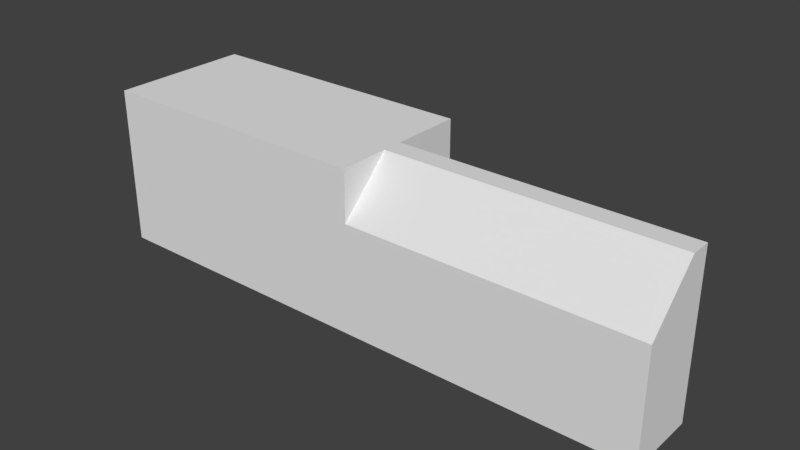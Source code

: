 # Source: counter.blend  (saved by Blender 2.79.0; exported with 4.5.12 LTS)
import bpy
from mathutils import Matrix  # noqa: F401  (used for matrix-valued properties, if any)

bpy.ops.wm.read_factory_settings(use_empty=True)
scene = bpy.context.scene
scene.name = 'Scene'

# ---- collections
col_collection_1 = bpy.data.collections.new('Collection 1'); scene.collection.children.link(col_collection_1)

# ---- world
world_world = bpy.data.worlds.new('World'); scene.world = world_world
world_world.color = (0.05088, 0.05088, 0.05088)
world_world.use_sun_shadow = False
world_world.sun_shadow_jitter_overblur = 0.0
world_world.cycles.sampling_method = 'MANUAL'

# ---- meshes
me_cube_001 = bpy.data.meshes.new('Cube.001')
me_cube_001.from_pydata([(-2.0, 0.0, -0.5), (-2.0, 0.0, 0.5), (-2.0, 1.116, -0.5), (-2.0, 1.116, 0.5), (2.0, -3.775e-08, 5.96e-08), (2.0, 0.0, 0.5), (2.0, 1.116, 5.96e-08), (8.112e-05, 1.116, -0.5), (8.112e-05, 0.0, -0.5), (8.112e-05, 0.0, 0.5), (1.0, -3.775e-08, 5.96e-08), (1.0, 1.116, 5.96e-08), (1.0, 0.0, 0.5), (8.112e-05, 1.116, 5.96e-08), (8.112e-05, -5.96e-08, 5.96e-08), (2.0, 1.116, 0.1441), (2.0, 0.7602, 0.5), (8.112e-05, 0.7602, 0.5), (8.112e-05, 1.116, 0.1441), (8.112e-05, 1.116, 0.1441), (9.903e-05, 1.116, 0.5), (1.0, 1.116, 0.1441), (1.0, 0.7602, 0.5)], [], [(0, 1, 3, 2), (6, 15, 16, 5, 4), (2, 3, 20, 19, 7), (8, 9, 1, 0), (11, 6, 4, 10), (22, 17, 9, 12), (2, 7, 8, 0), (14, 9, 8), (13, 18, 21, 11), (4, 5, 12, 10), (11, 21, 15, 6), (13, 11, 10, 14), (7, 19, 18, 13), (17, 20, 3, 1, 9), (7, 13, 14, 8), (10, 12, 9, 14), (17, 18, 19, 20), (22, 16, 15, 21), (17, 22, 21, 18), (16, 22, 12, 5)])
_uv = me_cube_001.uv_layers.new(name='UVMap')
_uv.uv.foreach_set('vector', [0.1064, 0.9775, 0.09668, 0.9775, 0.09668, 0.9678, 0.1064, 0.9678, 0.1016, 0.9678, 0.09692, 0.9711, 0.09869, 0.9766, 0.1044, 0.9766, 0.1062, 0.9711, 0.04297, 0.96, 0.03832, 0.9633, 0.0401, 0.9688, 0.04584, 0.9688, 0.04761, 0.9633, 0.1064, 0.9775, 0.09668, 0.9775, 0.09668, 0.9678, 0.1064, 0.9678, 0.1064, 0.9775, 0.09668, 0.9775, 0.09668, 0.9678, 0.1064, 0.9678, 0.415, 0.9814, 0.4053, 0.9814, 0.4053, 0.9717, 0.415, 0.9717, 0.1064, 0.9775, 0.09668, 0.9775, 0.09668, 0.9678, 0.1064, 0.9678, 0.1064, 0.9775, 0.09668, 0.9775, 0.09668, 0.9678, 0.4697, 0.9775, 0.46, 0.9775, 0.46, 0.9678, 0.4697, 0.9678, 0.1064, 0.9775, 0.09668, 0.9775, 0.09668, 0.9678, 0.1064, 0.9678, 0.4697, 0.9775, 0.46, 0.9775, 0.46, 0.9678, 0.4697, 0.9678, 0.1064, 0.9775, 0.09668, 0.9775, 0.09668, 0.9678, 0.1064, 0.9678, 0.1064, 0.9775, 0.09668, 0.9775, 0.09668, 0.9678, 0.1064, 0.9678, 0.1016, 0.9678, 0.09692, 0.9711, 0.09869, 0.9766, 0.1044, 0.9766, 0.1062, 0.9711, 0.1064, 0.9775, 0.09668, 0.9775, 0.09668, 0.9678, 0.1064, 0.9678, 0.1064, 0.9775, 0.09668, 0.9775, 0.09668, 0.9678, 0.1064, 0.9678, 0.1064, 0.9775, 0.09668, 0.9775, 0.09668, 0.9678, 0.1064, 0.9678, 0.5479, 0.9619, 0.5381, 0.9619, 0.5381, 0.9521, 0.5479, 0.9521, 0.5479, 0.9619, 0.5381, 0.9619, 0.5381, 0.9521, 0.5479, 0.9521, 0.415, 0.9814, 0.4053, 0.9814, 0.4053, 0.9717, 0.415, 0.9717])
me_cube_001.use_remesh_preserve_volume = False
me_cube_001.use_remesh_preserve_attributes = False
me_cube_001.use_mirror_vertex_groups = False
me_cube_001.update()

# ---- objects
ob_counter = bpy.data.objects.new('counter', me_cube_001)

# ---- transforms, parenting, visibility, modifiers, constraints
ob_counter.location = (0.0, 0.0, 0.0)
ob_counter.rotation_euler = (1.571, 2.22e-16, 2.22e-16)
ob_counter.lineart.crease_threshold = 0.0

# ---- collection membership
col_collection_1.objects.link(ob_counter)

# ---- scene / render settings (as saved in the file)
scene.frame_start = 1; scene.frame_end = 250; scene.frame_set(1)
scene.render.engine = 'BLENDER_EEVEE_NEXT'
scene.render.resolution_percentage = 50
scene.render.dither_intensity = 0.0
scene.cycles.use_denoising = False
scene.cycles.samples = 128
scene.cycles.sampling_pattern = 'TABULATED_SOBOL'
scene.cycles.use_adaptive_sampling = False
scene.cycles.use_light_tree = False
scene.cycles.blur_glossy = 0.0
scene.cycles.sample_clamp_indirect = 0.0
scene.view_settings.view_transform = 'Standard'
bpy.context.view_layer.update()

# ---- added for rendering (the .blend has no active camera and no usable light): camera, sun
cam_auto = bpy.data.cameras.new('AutoCamera')
cam_auto.lens = 50.0
cam_auto.sensor_width = 36.0
cam_auto.clip_end = 1000.0
ob_auto_camera = bpy.data.objects.new('AutoCamera', cam_auto)
scene.collection.objects.link(ob_auto_camera)
ob_auto_camera.location = (3.9521, -4.74253, 3.71976)
ob_auto_camera.rotation_euler = (1.09748, -7.21219e-08, 0.694738)
scene.camera = ob_auto_camera
light_auto_sun = bpy.data.lights.new('AutoSun', 'SUN')
light_auto_sun.energy = 3.0
light_auto_sun.angle = 0.0523599
ob_auto_sun = bpy.data.objects.new('AutoSun', light_auto_sun)
scene.collection.objects.link(ob_auto_sun)
ob_auto_sun.rotation_euler = (0.872665, 0.174533, 0.523599)
bpy.context.view_layer.update()
